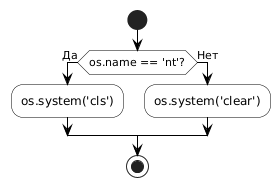

The diagram above was rendered by PlantUML. Its source (embedded in the PNG):
@startuml

skinparam linetype ortho
skinparam ActivityShape octagon
skinparam ConditionEndStyle hline
skinparam DefaultFontName Arial
skinparam ActivityBackgroundColor white
skinparam ActivityBorderColor black
skinparam ConditionBackgroundColor white
skinparam ConditionBorderColor black
skinparam ArrowColor black

start
if (os.name == 'nt'?) then (Да)
  :os.system('cls');
else (Нет)
  :os.system('clear');
endif
stop
@enduml